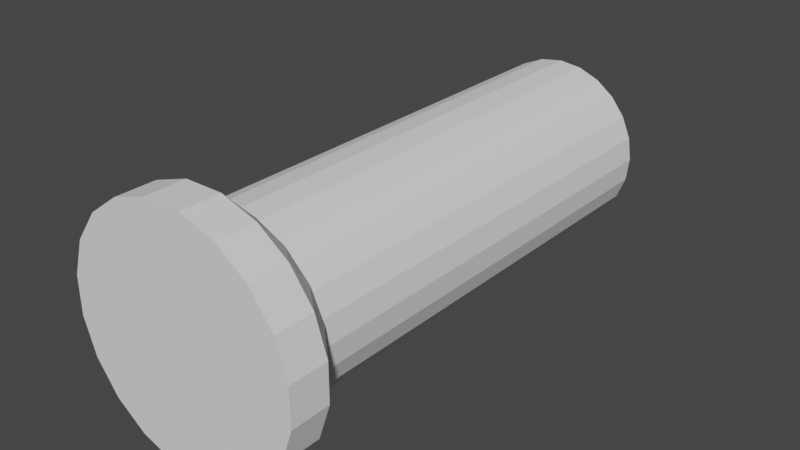 # Source: BoomSegment_3.blend  (saved by Blender 3.4.6; exported with 4.5.12 LTS)
import bpy
from mathutils import Matrix  # noqa: F401  (used for matrix-valued properties, if any)

bpy.ops.wm.read_factory_settings(use_empty=True)
scene = bpy.context.scene
scene.name = 'Scene'

# ---- materials (node trees are filled in below, after node groups)
mat_reco_30bb82aa = bpy.data.materials.new('___reco_30bb82aa')
mat_reco_30bb82aa.use_transparent_shadow = False
mat_reco_30bb82aa.roughness = 1.0
mat_reco_7666a75d = bpy.data.materials.new('___reco_7666a75d')
mat_reco_7666a75d.use_transparent_shadow = False
mat_reco_7666a75d.roughness = 1.0
mat_reco_8594f38d = bpy.data.materials.new('___reco_8594f38d')
mat_reco_8594f38d.use_transparent_shadow = False
mat_reco_8594f38d.roughness = 1.0
mat_reco_48f367cc = bpy.data.materials.new('___reco_48f367cc')
mat_reco_48f367cc.use_transparent_shadow = False
mat_reco_48f367cc.roughness = 1.0
mat_material_not_defined = bpy.data.materials.new('MATERIAL_NOT_DEFINED')
mat_material_not_defined.use_transparent_shadow = False
mat_material_not_defined.roughness = 1.0

# ---- material node trees
mat_reco_30bb82aa.use_nodes = True; mat_reco_30bb82aa.node_tree.nodes.clear()
_N = mat_reco_30bb82aa.node_tree.nodes; _L = mat_reco_30bb82aa.node_tree.links
n0 = _N.new('ShaderNodeBsdfPrincipled'); n0.name = 'Principled BSDF'; n0.location = (0, 300)
n0.distribution = 'GGX'
n0.subsurface_method = 'RANDOM_WALK_SKIN'
n0.inputs[2].default_value = 1.0
n0.inputs[3].default_value = 1.45
n0.inputs[13].default_value = 0.0
n0.inputs[27].default_value = (0.0, 0.0, 0.0, 1.0)
n0.inputs[28].default_value = 1.0
n1 = _N.new('ShaderNodeOutputMaterial'); n1.name = 'Material Output'; n1.location = (280, 300)
_L.new(n0.outputs[0], n1.inputs[0])
n1.is_active_output = True
mat_reco_7666a75d.use_nodes = True; mat_reco_7666a75d.node_tree.nodes.clear()
_N = mat_reco_7666a75d.node_tree.nodes; _L = mat_reco_7666a75d.node_tree.links
n0 = _N.new('ShaderNodeBsdfPrincipled'); n0.name = 'Principled BSDF'; n0.location = (0, 300)
n0.distribution = 'GGX'
n0.subsurface_method = 'RANDOM_WALK_SKIN'
n0.inputs[2].default_value = 1.0
n0.inputs[3].default_value = 1.45
n0.inputs[13].default_value = 0.0
n0.inputs[27].default_value = (0.0, 0.0, 0.0, 1.0)
n0.inputs[28].default_value = 1.0
n1 = _N.new('ShaderNodeOutputMaterial'); n1.name = 'Material Output'; n1.location = (280, 300)
_L.new(n0.outputs[0], n1.inputs[0])
n1.is_active_output = True
mat_reco_8594f38d.use_nodes = True; mat_reco_8594f38d.node_tree.nodes.clear()
_N = mat_reco_8594f38d.node_tree.nodes; _L = mat_reco_8594f38d.node_tree.links
n0 = _N.new('ShaderNodeBsdfPrincipled'); n0.name = 'Principled BSDF'; n0.location = (0, 300)
n0.distribution = 'GGX'
n0.subsurface_method = 'RANDOM_WALK_SKIN'
n0.inputs[2].default_value = 1.0
n0.inputs[3].default_value = 1.45
n0.inputs[13].default_value = 0.0
n0.inputs[27].default_value = (0.0, 0.0, 0.0, 1.0)
n0.inputs[28].default_value = 1.0
n1 = _N.new('ShaderNodeOutputMaterial'); n1.name = 'Material Output'; n1.location = (280, 300)
_L.new(n0.outputs[0], n1.inputs[0])
n1.is_active_output = True
mat_reco_48f367cc.use_nodes = True; mat_reco_48f367cc.node_tree.nodes.clear()
_N = mat_reco_48f367cc.node_tree.nodes; _L = mat_reco_48f367cc.node_tree.links
n0 = _N.new('ShaderNodeBsdfPrincipled'); n0.name = 'Principled BSDF'; n0.location = (0, 300)
n0.distribution = 'GGX'
n0.subsurface_method = 'RANDOM_WALK_SKIN'
n0.inputs[2].default_value = 1.0
n0.inputs[3].default_value = 1.45
n0.inputs[13].default_value = 0.0
n0.inputs[27].default_value = (0.0, 0.0, 0.0, 1.0)
n0.inputs[28].default_value = 1.0
n1 = _N.new('ShaderNodeOutputMaterial'); n1.name = 'Material Output'; n1.location = (280, 300)
_L.new(n0.outputs[0], n1.inputs[0])
n1.is_active_output = True
mat_material_not_defined.use_nodes = True; mat_material_not_defined.node_tree.nodes.clear()
_N = mat_material_not_defined.node_tree.nodes; _L = mat_material_not_defined.node_tree.links
n0 = _N.new('ShaderNodeBsdfPrincipled'); n0.name = 'Principled BSDF'; n0.location = (0, 300)
n0.distribution = 'GGX'
n0.subsurface_method = 'RANDOM_WALK_SKIN'
n0.inputs[2].default_value = 1.0
n0.inputs[3].default_value = 1.45
n0.inputs[13].default_value = 0.0
n0.inputs[27].default_value = (0.0, 0.0, 0.0, 1.0)
n0.inputs[28].default_value = 1.0
n1 = _N.new('ShaderNodeOutputMaterial'); n1.name = 'Material Output'; n1.location = (280, 300)
_L.new(n0.outputs[0], n1.inputs[0])
n1.is_active_output = True

# ---- world
world_world = bpy.data.worlds.new('World'); scene.world = world_world
world_world.use_nodes = True; world_world.node_tree.nodes.clear()
_N = world_world.node_tree.nodes; _L = world_world.node_tree.links
n0 = _N.new('ShaderNodeOutputWorld'); n0.name = 'World Output'; n0.location = (300, 300)
n1 = _N.new('ShaderNodeBackground'); n1.name = 'Background'; n1.location = (10, 300)
n1.inputs[0].default_value = (0.05088, 0.05088, 0.05088, 1.0)
_L.new(n1.outputs[0], n0.inputs[0])
n0.is_active_output = True
world_world.color = (0.05088, 0.05088, 0.05088)
world_world.use_sun_shadow = False
world_world.sun_shadow_jitter_overblur = 0.0

# ---- meshes
me_boomsegement_3 = bpy.data.meshes.new('BoomSegement_3')
me_boomsegement_3.from_pydata([(-0.01654, -0.09136, 5.334e-05), (0.0124, -0.09136, 5.335e-05), (0.08929, 0.01447, 5.332e-05), (0.06334, 0.06541, 5.33e-05), (-0.06747, -0.0654, 5.333e-05), (-0.01654, 0.09136, 5.328e-05), (-0.04406, 0.08242, 5.328e-05), (-0.08449, 0.042, 5.329e-05), (0.03993, -0.08241, 0.03005), (0.03993, -0.08241, 5.335e-05), (0.08035, -0.04199, 5.334e-05), (0.08035, -0.04199, 0.03005), (0.06334, 0.06541, 0.03005), (0.03993, 0.08242, 0.03005), (0.0124, 0.09136, 5.329e-05), (0.03993, 0.08242, 5.329e-05), (0.0124, 0.09136, 0.03005), (-0.09343, -0.01447, 0.03005), (-0.08449, -0.04199, 0.03005), (-0.06747, -0.0654, 0.03005), (-0.08449, -0.04199, 5.332e-05), (-0.09343, -0.01447, 5.331e-05), (-0.09343, 0.01447, 5.33e-05), (-0.09343, 0.01447, 0.03005), (-0.06748, 0.06541, 5.328e-05), (0.08035, 0.042, 5.331e-05), (0.08929, -0.01447, 0.03005), (0.08929, -0.01447, 5.333e-05), (0.06334, -0.0654, 5.335e-05), (0.0124, -0.09136, 0.03005), (-0.04406, -0.08242, 5.334e-05), (-0.07429, -0.006315, 0.05005), (0.00425, 0.07223, 0.05005), (-0.04365, 0.05939, 0.05005), (-0.0721, 0.01877, 0.05005), (0.0492, 0.05127, 0.05005), (0.06796, -0.01876, 0.05005), (0.0167, -0.07003, 0.05005), (-0.008387, -0.07222, 0.05005), (0.06364, 0.03064, 0.05005), (-0.05333, -0.05126, 0.05005), (-0.04406, -0.08242, 0.03005), (-0.03271, -0.0657, 0.05005), (0.06334, -0.0654, 0.03005), (0.03952, -0.05939, 0.05005), (0.08929, 0.01447, 0.03005), (0.08035, 0.042, 0.03005), (0.02857, 0.06571, 0.05005), (-0.04406, 0.08242, 0.03005), (-0.08449, 0.042, 0.03005), (-0.06146, 0.04159, 0.05005), (-0.06748, 0.06541, 0.03005), (-0.01654, 0.09136, 0.03005), (-0.02083, 0.07003, 0.05005), (0.07016, 0.006323, 0.05005), (0.05732, -0.04158, 0.05005), (-0.01654, -0.09136, 0.03005), (-0.06777, -0.03064, 0.05005)], [], [(30, 4, 2), (0, 30, 2), (1, 0, 2), (9, 1, 2), (10, 28, 9), (27, 10, 9), (27, 9, 2), (25, 2, 4), (3, 25, 4), (15, 3, 4), (14, 15, 4), (5, 14, 4), (6, 5, 7), (24, 6, 7), (22, 7, 5), (21, 22, 5), (20, 21, 5), (20, 5, 4), (4, 19, 20), (41, 19, 4), (0, 56, 30), (29, 56, 0), (9, 8, 1), (43, 8, 9), (10, 11, 28), (26, 11, 10), (2, 45, 27), (46, 45, 2), (3, 12, 25), (13, 12, 3), (14, 16, 15), (52, 16, 14), (6, 48, 5), (51, 48, 6), (7, 49, 24), (23, 49, 7), (21, 17, 22), (18, 17, 21), (18, 20, 19), (20, 18, 21), (23, 22, 17), (22, 23, 7), (51, 24, 49), (24, 51, 6), (52, 5, 48), (5, 52, 14), (13, 15, 16), (15, 13, 3), (46, 25, 12), (25, 46, 2), (26, 27, 45), (27, 26, 10), (43, 28, 11), (28, 43, 9), (29, 1, 8), (1, 29, 0), (41, 30, 56), (30, 41, 4), (32, 57, 47), (31, 57, 32), (34, 31, 32), (33, 50, 34), (53, 33, 34), (53, 34, 32), (40, 47, 57), (35, 47, 40), (39, 35, 40), (37, 54, 38), (36, 54, 37), (44, 55, 36), (44, 36, 37), (39, 38, 54), (42, 38, 39), (42, 39, 40), (40, 19, 41), (42, 40, 41), (29, 38, 56), (37, 38, 29), (43, 44, 8), (55, 44, 43), (26, 36, 11), (54, 36, 26), (46, 39, 45), (35, 39, 46), (16, 47, 13), (32, 47, 16), (48, 53, 52), (33, 53, 48), (49, 50, 51), (34, 50, 49), (17, 31, 23), (57, 31, 17), (34, 23, 31), (23, 34, 49), (33, 51, 50), (51, 33, 48), (32, 52, 53), (52, 32, 16), (35, 13, 47), (12, 13, 35), (12, 35, 46), (54, 45, 39), (45, 54, 26), (55, 11, 36), (11, 55, 43), (37, 8, 44), (8, 37, 29), (42, 56, 38), (56, 42, 41), (18, 57, 17), (18, 40, 57), (18, 19, 40)])
me_boomsegement_3.polygons.foreach_set('material_index', [4, 4, 4, 4, 4, 4, 4, 4, 4, 4, 4, 4, 4, 4, 4, 4, 4, 4, 4, 4, 4, 4, 4, 4, 4, 4, 4, 4, 4, 4, 4, 4, 4, 4, 4, 4, 4, 4, 4, 4, 4, 4, 4, 4, 4, 4, 4, 4, 4, 4, 4, 4, 4, 4, 4, 4, 4, 4, 4, 4, 4, 4, 4, 4, 4, 4, 4, 4, 4, 4, 4, 4, 4, 4, 4, 4, 4, 4, 4, 4, 4, 4, 4, 4, 4, 4, 4, 4, 4, 4, 4, 4, 4, 4, 4, 4, 4, 4, 4, 4, 4, 4, 4, 4, 4, 4, 4, 4, 4, 4, 4, 4])
me_boomsegement_3.materials.append(mat_reco_30bb82aa)
me_boomsegement_3.materials.append(mat_reco_7666a75d)
me_boomsegement_3.materials.append(mat_reco_8594f38d)
me_boomsegement_3.materials.append(mat_reco_48f367cc)
me_boomsegement_3.materials.append(mat_material_not_defined)
me_boomsegement_3.update()
me_boomsegement_3.normals_split_custom_set([tuple(v) for v in zip(*[iter([1.512e-07, -3.259e-07, -1.0, 1.512e-07, -3.259e-07, -1.0, 1.512e-07, -3.259e-07, -1.0, 1.511e-07, -3.258e-07, -1.0, 1.511e-07, -3.258e-07, -1.0, 1.511e-07, -3.258e-07, -1.0, 1.509e-07, -3.258e-07, -1.0, 1.509e-07, -3.258e-07, -1.0, 1.509e-07, -3.258e-07, -1.0, 1.512e-07, -3.259e-07, -1.0, 1.512e-07, -3.259e-07, -1.0, 1.512e-07, -3.259e-07, -1.0, 1.511e-07, -3.257e-07, -1.0, 1.511e-07, -3.257e-07, -1.0, 1.511e-07, -3.257e-07, -1.0, 1.502e-07, -3.258e-07, -1.0, 1.502e-07, -3.258e-07, -1.0, 1.502e-07, -3.258e-07, -1.0, 1.515e-07, -3.259e-07, -1.0, 1.515e-07, -3.259e-07, -1.0, 1.515e-07, -3.259e-07, -1.0, 1.51e-07, -3.258e-07, -1.0, 1.51e-07, -3.258e-07, -1.0, 1.51e-07, -3.258e-07, -1.0, 1.508e-07, -3.259e-07, -1.0, 1.508e-07, -3.259e-07, -1.0, 1.508e-07, -3.259e-07, -1.0, 1.51e-07, -3.258e-07, -1.0, 1.51e-07, -3.258e-07, -1.0, 1.51e-07, -3.258e-07, -1.0, 1.508e-07, -3.258e-07, -1.0, 1.508e-07, -3.258e-07, -1.0, 1.508e-07, -3.258e-07, -1.0, 1.512e-07, -3.258e-07, -1.0, 1.512e-07, -3.258e-07, -1.0, 1.512e-07, -3.258e-07, -1.0, 1.501e-07, -3.259e-07, -1.0, 1.501e-07, -3.259e-07, -1.0, 1.501e-07, -3.259e-07, -1.0, 1.511e-07, -3.257e-07, -1.0, 1.511e-07, -3.257e-07, -1.0, 1.511e-07, -3.257e-07, -1.0, 1.518e-07, -3.258e-07, -1.0, 1.518e-07, -3.258e-07, -1.0, 1.518e-07, -3.258e-07, -1.0, 1.508e-07, -3.259e-07, -1.0, 1.508e-07, -3.259e-07, -1.0, 1.508e-07, -3.259e-07, -1.0, 1.511e-07, -3.259e-07, -1.0, 1.511e-07, -3.259e-07, -1.0, 1.511e-07, -3.259e-07, -1.0, 1.508e-07, -3.258e-07, -1.0, 1.508e-07, -3.258e-07, -1.0, 1.508e-07, -3.258e-07, -1.0, -0.809, -0.5879, 0.0, -0.809, -0.5879, 0.0, -0.809, -0.5879, 0.0, -0.5879, -0.809, 4.984e-08, -0.5879, -0.809, 4.984e-08, -0.5879, -0.809, 4.984e-08, -0.309, -0.9511, 0.0, -0.309, -0.9511, 0.0, -0.309, -0.9511, 0.0, -3.197e-14, -1.0, 2.477e-07, -3.197e-14, -1.0, 2.477e-07, -3.197e-14, -1.0, 2.477e-07, 0.3091, -0.951, 5.363e-07, 0.3091, -0.951, 5.363e-07, 0.3091, -0.951, 5.363e-07, 0.5878, -0.809, 1.709e-07, 0.5878, -0.809, 1.709e-07, 0.5878, -0.809, 1.709e-07, 0.809, -0.5878, 5.364e-07, 0.809, -0.5878, 5.364e-07, 0.809, -0.5878, 5.364e-07, 0.951, -0.3091, 3.184e-07, 0.951, -0.3091, 3.184e-07, 0.951, -0.3091, 3.184e-07, 1.0, 5.364e-07, 2.484e-07, 1.0, 5.364e-07, 2.484e-07, 1.0, 5.364e-07, 2.484e-07, 0.951, 0.3091, 1.539e-07, 0.951, 0.3091, 1.539e-07, 0.951, 0.3091, 1.539e-07, 0.809, 0.5878, 1.341e-07, 0.809, 0.5878, 1.341e-07, 0.809, 0.5878, 1.341e-07, 0.5878, 0.809, -3.181e-07, 0.5878, 0.809, -3.181e-07, 0.5878, 0.809, -3.181e-07, 0.3091, 0.951, 0.0, 0.3091, 0.951, 0.0, 0.3091, 0.951, 0.0, 3.197e-14, 1.0, 9.265e-08, 3.197e-14, 1.0, 9.265e-08, 3.197e-14, 1.0, 9.265e-08, -0.309, 0.9511, -5.363e-07, -0.309, 0.9511, -5.363e-07, -0.309, 0.9511, -5.363e-07, -0.5878, 0.809, -1.71e-07, -0.5878, 0.809, -1.71e-07, -0.5878, 0.809, -1.71e-07, -0.809, 0.5878, -4.023e-07, -0.809, 0.5878, -4.023e-07, -0.809, 0.5878, -4.023e-07, -0.9511, 0.3089, -3.856e-07, -0.9511, 0.3089, -3.856e-07, -0.9511, 0.3089, -3.856e-07, -1.0, 5.364e-07, -2.484e-07, -1.0, 5.364e-07, -2.484e-07, -1.0, 5.364e-07, -2.484e-07, -0.9511, -0.309, -8.692e-08, -0.9511, -0.309, -8.692e-08, -0.9511, -0.309, -8.692e-08, -0.809, -0.5879, -1.341e-07, -0.809, -0.5879, -1.341e-07, -0.809, -0.5879, -1.341e-07, -0.9511, -0.309, -2.011e-07, -0.9511, -0.309, -2.011e-07, -0.9511, -0.309, -2.011e-07, -1.0, -5.364e-07, -2.484e-07, -1.0, -5.364e-07, -2.484e-07, -1.0, -5.364e-07, -2.484e-07, -0.9511, 0.3089, -3.352e-07, -0.9511, 0.3089, -3.352e-07, -0.9511, 0.3089, -3.352e-07, -0.809, 0.5878, -5.364e-07, -0.809, 0.5878, -5.364e-07, -0.809, 0.5878, -5.364e-07, -0.5878, 0.809, -5.364e-07, -0.5878, 0.809, -5.364e-07, -0.5878, 0.809, -5.364e-07, -0.309, 0.9511, 0.0, -0.309, 0.9511, 0.0, -0.309, 0.9511, 0.0, 4.796e-14, 1.0, -1.073e-06, 4.796e-14, 1.0, -1.073e-06, 4.796e-14, 1.0, -1.073e-06, 0.3091, 0.951, -5.363e-07, 0.3091, 0.951, -5.363e-07, 0.3091, 0.951, -5.363e-07, 0.5878, 0.809, 2.682e-07, 0.5878, 0.809, 2.682e-07, 0.5878, 0.809, 2.682e-07, 0.809, 0.5878, 0.0, 0.809, 0.5878, 0.0, 0.809, 0.5878, 0.0, 0.951, 0.3091, 1.341e-07, 0.951, 0.3091, 1.341e-07, 0.951, 0.3091, 1.341e-07, 1.0, -5.364e-07, 2.484e-07, 1.0, -5.364e-07, 2.484e-07, 1.0, -5.364e-07, 2.484e-07, 0.951, -0.3091, 3.352e-07, 0.951, -0.3091, 3.352e-07, 0.951, -0.3091, 3.352e-07, 0.809, -0.5878, 2.682e-07, 0.809, -0.5878, 2.682e-07, 0.809, -0.5878, 2.682e-07, 0.5878, -0.809, 5.364e-07, 0.5878, -0.809, 5.364e-07, 0.5878, -0.809, 5.364e-07, 0.3091, -0.951, 5.363e-07, 0.3091, -0.951, 5.363e-07, 0.3091, -0.951, 5.363e-07, -3.197e-14, -1.0, 0.0, -3.197e-14, -1.0, 0.0, -3.197e-14, -1.0, 0.0, -0.309, -0.9511, 0.0, -0.309, -0.9511, 0.0, -0.309, -0.9511, 0.0, -0.5879, -0.809, 2.682e-07, -0.5879, -0.809, 2.682e-07, -0.5879, -0.809, 2.682e-07, -3.134e-07, 2.732e-07, 1.0, -3.134e-07, 2.732e-07, 1.0, -3.134e-07, 2.732e-07, 1.0, -3.845e-07, 2.817e-07, 1.0, -3.845e-07, 2.817e-07, 1.0, -3.845e-07, 2.817e-07, 1.0, 0.0, 4.702e-07, 1.0, 0.0, 4.702e-07, 1.0, 0.0, 4.702e-07, 1.0, -1.074e-06, 1.23e-07, 1.0, -1.074e-06, 1.23e-07, 1.0, -1.074e-06, 1.23e-07, 1.0, -7.456e-07, 2.723e-07, 1.0, -7.456e-07, 2.723e-07, 1.0, -7.456e-07, 2.723e-07, 1.0, 0.0, 3.221e-07, 1.0, 0.0, 3.221e-07, 1.0, 0.0, 3.221e-07, 1.0, 0.0, 2.921e-07, 1.0, 0.0, 2.921e-07, 1.0, 0.0, 2.921e-07, 1.0, -2.59e-07, 4.042e-07, 1.0, -2.59e-07, 4.042e-07, 1.0, -2.59e-07, 4.042e-07, 1.0, 2.59e-07, 2.723e-07, 1.0, 2.59e-07, 2.723e-07, 1.0, 2.59e-07, 2.723e-07, 1.0, 0.0, 3.706e-07, 1.0, 0.0, 3.706e-07, 1.0, 0.0, 3.706e-07, 1.0, -3.968e-07, 3.046e-07, 1.0, -3.968e-07, 3.046e-07, 1.0, -3.968e-07, 3.046e-07, 1.0, 1.074e-06, 4.288e-07, 1.0, 1.074e-06, 4.288e-07, 1.0, 1.074e-06, 4.288e-07, 1.0, -7.456e-07, 4.084e-07, 1.0, -7.456e-07, 4.084e-07, 1.0, -7.456e-07, 4.084e-07, 1.0, 0.0, 2.817e-07, 1.0, 0.0, 2.817e-07, 1.0, 0.0, 2.817e-07, 1.0, 0.0, 3.636e-07, 1.0, 0.0, 3.636e-07, 1.0, 0.0, 3.636e-07, 1.0, -5.513e-07, 3.035e-07, 1.0, -5.513e-07, 3.035e-07, 1.0, -5.513e-07, 3.035e-07, 1.0, -0.4183, -0.5756, 0.7027, -0.4183, -0.5756, 0.7027, -0.4183, -0.5756, 0.7027, -0.4034, -0.5763, 0.7107, -0.4034, -0.5763, 0.7107, -0.4034, -0.5763, 0.7107, 0.0, -0.7225, 0.6914, 0.0, -0.7225, 0.6914, 0.0, -0.7225, 0.6914, 0.06025, -0.6892, 0.7221, 0.06025, -0.6892, 0.7221, 0.06025, -0.6892, 0.7221, 0.4278, -0.5887, 0.6858, 0.4278, -0.5887, 0.6859, 0.4278, -0.5887, 0.6858, 0.4865, -0.4865, 0.7258, 0.4865, -0.4865, 0.7258, 0.4865, -0.4865, 0.7258, 0.6902, -0.2243, 0.688, 0.6902, -0.2243, 0.688, 0.6902, -0.2243, 0.688, 0.6892, -0.06025, 0.7221, 0.6892, -0.06025, 0.7221, 0.6892, -0.06025, 0.7221, 0.6826, 0.2218, 0.6963, 0.6826, 0.2218, 0.6963, 0.6826, 0.2218, 0.6963, 0.5763, 0.4036, 0.7106, 0.5763, 0.4036, 0.7106, 0.5763, 0.4036, 0.7106, 0.2218, 0.6826, 0.6963, 0.2218, 0.6826, 0.6963, 0.2218, 0.6826, 0.6963, 0.1804, 0.6729, 0.7174, 0.1804, 0.6729, 0.7174, 0.1804, 0.6729, 0.7174, -0.2242, 0.6902, 0.688, -0.2245, 0.6901, 0.688, -0.2242, 0.6902, 0.688, -0.2911, 0.6243, 0.7249, -0.2911, 0.6243, 0.7249, -0.2911, 0.6243, 0.7249, -0.5884, 0.4275, 0.6863, -0.5884, 0.4275, 0.6863, -0.5884, 0.4275, 0.6863, -0.6243, 0.2911, 0.7249, -0.6243, 0.2911, 0.7249, -0.6243, 0.2911, 0.7249, -0.7226, 0.0, 0.6913, -0.7226, 0.0, 0.6913, -0.7226, 0.0, 0.6913, -0.6729, -0.1804, 0.7174, -0.6729, -0.1804, 0.7174, -0.6729, -0.1804, 0.7174, -0.6892, 0.06034, 0.7221, -0.6892, 0.06034, 0.7221, -0.6892, 0.06034, 0.7221, -0.6902, 0.2242, 0.688, -0.6901, 0.2245, 0.688, -0.6902, 0.2242, 0.688, -0.4864, 0.4864, 0.7258, -0.4864, 0.4864, 0.7258, -0.4864, 0.4864, 0.7258, -0.4275, 0.5884, 0.6863, -0.4275, 0.5884, 0.6863, -0.4275, 0.5884, 0.6863, -0.06034, 0.6892, 0.7221, -0.06034, 0.6892, 0.7221, -0.06034, 0.6892, 0.7221, 0.0, 0.7226, 0.6913, 0.0, 0.7226, 0.6913, 0.0, 0.7226, 0.6913, 0.4036, 0.5763, 0.7106, 0.4036, 0.5763, 0.7106, 0.4036, 0.5763, 0.7106, 0.4182, 0.5756, 0.7027, 0.4182, 0.5756, 0.7027, 0.4182, 0.5756, 0.7027, 0.5756, 0.4182, 0.7027, 0.5756, 0.4182, 0.7027, 0.5756, 0.4182, 0.7027, 0.6729, 0.1803, 0.7174, 0.6729, 0.1803, 0.7174, 0.6729, 0.1803, 0.7174, 0.7225, 0.0, 0.6914, 0.7225, 0.0, 0.6914, 0.7225, 0.0, 0.6914, 0.6244, -0.2911, 0.7248, 0.6244, -0.2911, 0.7248, 0.6244, -0.2911, 0.7248, 0.5888, -0.4279, 0.6858, 0.5887, -0.4278, 0.6858, 0.5887, -0.4278, 0.6858, 0.2911, -0.6244, 0.7248, 0.291, -0.6246, 0.7247, 0.2911, -0.6244, 0.7248, 0.2243, -0.6902, 0.688, 0.2243, -0.6902, 0.688, 0.2243, -0.6902, 0.688, -0.1803, -0.6729, 0.7174, -0.1803, -0.6729, 0.7174, -0.1803, -0.6729, 0.7174, -0.2211, -0.6827, 0.6964, -0.2212, -0.6827, 0.6964, -0.2213, -0.6827, 0.6964, -0.6827, -0.2213, 0.6964, -0.6827, -0.2213, 0.6964, -0.6827, -0.2213, 0.6964, -0.5763, -0.4034, 0.7107, -0.5763, -0.4034, 0.7107, -0.5763, -0.4034, 0.7107, -0.5756, -0.4183, 0.7027, -0.5756, -0.4183, 0.7027, -0.5756, -0.4183, 0.7027])] * 3)])
me_boomsegement_3_001 = bpy.data.meshes.new('BoomSegement_3.001')
me_boomsegement_3_001.from_pydata([(0.06549, 0.01637, 0.0), (0.06749, -0.001133, 7.451e-09), (0.0649, -0.01856, 1.118e-08), (0.05788, -0.03473, 1.49e-08), (0.01637, -0.06549, 1.863e-08), (-0.001133, -0.06749, 1.863e-08), (-0.01856, -0.0649, 1.49e-08), (-0.03473, -0.05788, 1.118e-08), (-0.06749, 0.001133, -1.49e-08), (-0.0649, 0.01856, -1.863e-08), (-0.05788, 0.03473, -2.235e-08), (-0.03277, 0.05902, -2.98e-08), (-0.01637, 0.06549, -2.608e-08), (0.001133, 0.06749, -2.608e-08), (0.01856, 0.0649, -2.235e-08), (0.03473, 0.05788, -1.863e-08), (0.04853, 0.04692, -1.118e-08), (0.05902, 0.03277, -7.451e-09), (-0.04692, 0.04853, -2.608e-08), (0.04692, -0.04853, 1.863e-08), (-0.04853, -0.04692, 3.725e-09), (-0.05902, -0.03277, -3.725e-09), (-0.06549, -0.01637, -7.451e-09), (0.03277, -0.05902, 1.863e-08), (0.04853, 0.04692, 0.35), (0.05902, 0.03277, 0.35), (0.06549, 0.01637, 0.35), (0.06549, 0.01637, 0.0), (0.06749, -0.001133, 7.451e-09), (0.06749, -0.001133, 0.35), (0.0649, -0.01856, 1.118e-08), (0.05788, -0.03473, 0.35), (0.0649, -0.01856, 0.35), (0.05788, -0.03473, 1.49e-08), (0.04692, -0.04853, 0.35), (0.01637, -0.06549, 1.863e-08), (-0.001133, -0.06749, 0.35), (0.01637, -0.06549, 0.35), (-0.001133, -0.06749, 1.863e-08), (-0.01856, -0.0649, 0.35), (-0.01856, -0.0649, 1.49e-08), (-0.03473, -0.05788, 1.118e-08), (-0.03473, -0.05788, 0.35), (-0.05902, -0.03277, 0.35), (-0.04853, -0.04692, 0.35), (-0.06549, -0.01637, 0.35), (-0.06749, 0.001133, -1.49e-08), (-0.06749, 0.001133, 0.35), (-0.0649, 0.01856, -1.863e-08), (-0.0649, 0.01856, 0.35), (-0.05788, 0.03473, 0.35), (-0.05788, 0.03473, -2.235e-08), (-0.03277, 0.05902, -2.98e-08), (-0.04692, 0.04853, 0.35), (0.001133, 0.06749, 0.35), (-0.01637, 0.06549, -2.608e-08), (-0.01637, 0.06549, 0.35), (0.001133, 0.06749, -2.608e-08), (0.01856, 0.0649, -2.235e-08), (0.01856, 0.0649, 0.35), (0.03473, 0.05788, -1.863e-08), (0.03473, 0.05788, 0.35), (-0.03277, 0.05902, 0.35), (0.03277, -0.05902, 0.35), (0.04853, 0.04692, -1.118e-08), (0.05902, 0.03277, -7.451e-09), (-0.04692, 0.04853, -2.608e-08), (0.04692, -0.04853, 1.863e-08), (-0.04853, -0.04692, 3.725e-09), (-0.05902, -0.03277, -3.725e-09), (-0.06549, -0.01637, -7.451e-09), (0.03277, -0.05902, 1.863e-08)], [], [(15, 16, 17, 0, 1, 2, 3, 19, 23, 4, 5, 6, 7, 20, 21, 22, 8, 9, 10, 18, 11, 12, 13, 14), (24, 64, 61), (24, 25, 64), (64, 25, 65), (65, 25, 26), (27, 26, 28), (27, 65, 26), (26, 29, 28), (28, 29, 30), (30, 29, 32), (31, 30, 32), (31, 33, 30), (31, 34, 33), (33, 34, 67), (67, 34, 71), (71, 34, 63), (35, 63, 37), (36, 35, 37), (36, 38, 35), (36, 39, 38), (38, 39, 40), (40, 39, 41), (41, 39, 42), (68, 42, 44), (43, 68, 44), (43, 69, 68), (43, 45, 69), (69, 45, 70), (70, 45, 46), (46, 45, 47), (48, 47, 49), (50, 48, 49), (50, 51, 48), (50, 53, 51), (51, 53, 66), (66, 53, 52), (52, 53, 62), (55, 62, 56), (54, 55, 56), (54, 57, 55), (54, 59, 57), (57, 59, 58), (58, 59, 60), (60, 59, 61), (64, 60, 61), (55, 52, 62), (48, 46, 47), (68, 41, 42), (35, 71, 63), (31, 32, 29, 26, 25, 24, 61, 59, 54, 56, 62, 53, 50, 49, 47, 45, 43, 44, 42, 39, 36, 37, 63, 34)])
me_boomsegement_3_001.polygons.foreach_set('material_index', [4, 4, 4, 4, 4, 4, 4, 4, 4, 4, 4, 4, 4, 4, 4, 4, 4, 4, 4, 4, 4, 4, 4, 4, 4, 4, 4, 4, 4, 4, 4, 4, 4, 4, 4, 4, 4, 4, 4, 4, 4, 4, 4, 4, 4, 4, 4, 4, 4, 4])
me_boomsegement_3_001.materials.append(mat_reco_30bb82aa)
me_boomsegement_3_001.materials.append(mat_reco_7666a75d)
me_boomsegement_3_001.materials.append(mat_reco_8594f38d)
me_boomsegement_3_001.materials.append(mat_reco_48f367cc)
me_boomsegement_3_001.materials.append(mat_material_not_defined)
me_boomsegement_3_001.update()
me_boomsegement_3_001.normals_split_custom_set([tuple(v) for v in zip(*[iter([1.423e-07, -3.235e-07, -1.0, 1.423e-07, -3.235e-07, -1.0, 1.423e-07, -3.235e-07, -1.0, 1.423e-07, -3.235e-07, -1.0, 1.423e-07, -3.235e-07, -1.0, 1.423e-07, -3.235e-07, -1.0, 1.423e-07, -3.235e-07, -1.0, 1.423e-07, -3.235e-07, -1.0, 1.423e-07, -3.235e-07, -1.0, 1.423e-07, -3.235e-07, -1.0, 1.423e-07, -3.235e-07, -1.0, 1.423e-07, -3.235e-07, -1.0, 1.423e-07, -3.235e-07, -1.0, 1.423e-07, -3.235e-07, -1.0, 1.423e-07, -3.235e-07, -1.0, 1.423e-07, -3.235e-07, -1.0, 1.423e-07, -3.235e-07, -1.0, 1.423e-07, -3.235e-07, -1.0, 1.423e-07, -3.235e-07, -1.0, 1.423e-07, -3.235e-07, -1.0, 1.423e-07, -3.235e-07, -1.0, 1.423e-07, -3.235e-07, -1.0, 1.423e-07, -3.235e-07, -1.0, 1.423e-07, -3.235e-07, -1.0, 0.622, 0.783, -1.699e-07, 0.622, 0.783, -1.699e-07, 0.622, 0.783, -1.699e-07, 0.8035, 0.5954, -8.494e-08, 0.8035, 0.5954, -8.494e-08, 0.8035, 0.5954, -8.494e-08, 0.8035, 0.5954, -6.338e-08, 0.8035, 0.5954, -6.338e-08, 0.8035, 0.5954, -6.338e-08, 0.9302, 0.3671, 2.359e-08, 0.9302, 0.3671, 2.359e-08, 0.9302, 0.3671, 2.359e-08, 0.9935, 0.1139, 1.109e-07, 0.9935, 0.1139, 1.109e-07, 0.9935, 0.1139, 1.109e-07, 0.9302, 0.3671, 1.416e-08, 0.9302, 0.3671, 1.416e-08, 0.9302, 0.3671, 1.416e-08, 0.9935, 0.1139, 1.112e-07, 0.9935, 0.1139, 1.112e-07, 0.9935, 0.1139, 1.112e-07, 0.9891, -0.1472, 1.958e-07, 0.9891, -0.1472, 1.958e-07, 0.9891, -0.1472, 1.958e-07, 0.9891, -0.1472, 1.947e-07, 0.9891, -0.1472, 1.947e-07, 0.9891, -0.1472, 1.947e-07, 0.9175, -0.3978, 2.799e-07, 0.9173, -0.3981, 2.665e-07, 0.9173, -0.3981, 2.665e-07, 0.9173, -0.3981, 1.071e-06, 0.9173, -0.3981, 1.071e-06, 0.9173, -0.3981, 1.071e-06, 0.783, -0.622, 1e-06, 0.783, -0.622, 1e-06, 0.783, -0.622, 1e-06, 0.783, -0.622, 3.299e-07, 0.783, -0.622, 3.299e-07, 0.783, -0.622, 3.299e-07, 0.5954, -0.8035, 3.398e-07, 0.5954, -0.8035, 3.398e-07, 0.5954, -0.8035, 3.398e-07, 0.5954, -0.8035, 3.586e-07, 0.5954, -0.8035, 3.586e-07, 0.5954, -0.8035, 3.586e-07, 0.3671, -0.9302, 3.398e-07, 0.3671, -0.9302, 3.398e-07, 0.3671, -0.9302, 3.398e-07, 0.1139, -0.9935, 3.629e-07, 0.1139, -0.9935, 3.629e-07, 0.1139, -0.9935, 3.629e-07, 0.1139, -0.9935, 3.397e-07, 0.1139, -0.9935, 3.397e-07, 0.1139, -0.9935, 3.397e-07, -0.1472, -0.9891, 3.398e-07, -0.1472, -0.9891, 3.398e-07, -0.1472, -0.9891, 3.398e-07, -0.1472, -0.9891, 2.671e-07, -0.1472, -0.9891, 2.671e-07, -0.1472, -0.9891, 2.671e-07, -0.3981, -0.9173, 2.643e-07, -0.3981, -0.9173, 2.643e-07, -0.3981, -0.9173, 2.643e-07, -0.3981, -0.9173, -1.133e-07, -0.3981, -0.9173, -1.133e-07, -0.3981, -0.9173, -1.133e-07, -0.622, -0.783, 1.51e-07, -0.622, -0.783, 1.51e-07, -0.622, -0.783, 1.51e-07, -0.8035, -0.5954, 7.468e-08, -0.8035, -0.5954, 7.468e-08, -0.8035, -0.5954, 7.468e-08, -0.8035, -0.5954, -4.341e-07, -0.8035, -0.5954, -4.341e-07, -0.8035, -0.5954, -4.341e-07, -0.9302, -0.3671, -3.303e-07, -0.9304, -0.3667, 6.34e-07, -0.9302, -0.3671, -3.303e-07, -0.9302, -0.3671, -2.037e-08, -0.9302, -0.3671, -2.037e-08, -0.9302, -0.3671, -2.037e-08, -0.9935, -0.1138, -1.109e-07, -0.9935, -0.1138, -1.109e-07, -0.9935, -0.1138, -1.109e-07, -0.9935, -0.1138, -1.109e-07, -0.9935, -0.1138, -1.109e-07, -0.9935, -0.1138, -1.109e-07, -0.9891, 0.1471, -1.952e-07, -0.9891, 0.1471, -1.952e-07, -0.9891, 0.1471, -1.952e-07, -0.9173, 0.3981, -2.617e-07, -0.9173, 0.3981, -2.617e-07, -0.9173, 0.3981, -2.617e-07, -0.9173, 0.3981, -2.737e-07, -0.9173, 0.3981, -2.737e-07, -0.9173, 0.3981, -2.737e-07, -0.783, 0.622, -3.209e-07, -0.783, 0.622, -3.209e-07, -0.783, 0.622, -3.209e-07, -0.783, 0.622, 2.175e-07, -0.783, 0.622, 2.175e-07, -0.783, 0.622, 2.175e-07, -0.5954, 0.8035, 3.209e-07, -0.5954, 0.8035, 3.209e-07, -0.5954, 0.8035, 3.209e-07, -0.5954, 0.8035, -3.398e-07, -0.5954, 0.8035, -3.398e-07, -0.5954, 0.8035, -3.398e-07, -0.3671, 0.9302, -3.397e-07, -0.3671, 0.9302, -3.397e-07, -0.3671, 0.9302, -3.397e-07, -0.1139, 0.9935, -3.27e-07, -0.1139, 0.9935, -3.27e-07, -0.1139, 0.9935, -3.27e-07, -0.1139, 0.9935, -3.02e-07, -0.1139, 0.9935, -3.02e-07, -0.1139, 0.9935, -3.02e-07, 0.1472, 0.9891, -3.02e-07, 0.1472, 0.9891, -3.02e-07, 0.1472, 0.9891, -3.02e-07, 0.1472, 0.9891, -3.048e-07, 0.1472, 0.9891, -3.048e-07, 0.1472, 0.9891, -3.048e-07, 0.3981, 0.9173, -2.643e-07, 0.3981, 0.9173, -2.643e-07, 0.3981, 0.9173, -2.643e-07, 0.3981, 0.9173, -2.265e-07, 0.3981, 0.9173, -2.265e-07, 0.3981, 0.9173, -2.265e-07, 0.622, 0.783, -1.724e-07, 0.622, 0.783, -1.724e-07, 0.622, 0.783, -1.724e-07, -0.3671, 0.9302, -3.609e-07, -0.3671, 0.9302, -3.609e-07, -0.3671, 0.9302, -3.609e-07, -0.9891, 0.1471, -1.949e-07, -0.9891, 0.1471, -1.949e-07, -0.9891, 0.1471, -1.949e-07, -0.622, -0.783, -3.707e-07, -0.622, -0.783, -3.707e-07, -0.622, -0.783, -3.707e-07, 0.3671, -0.9302, 3.609e-07, 0.3671, -0.9302, 3.609e-07, 0.3671, -0.9302, 3.609e-07, -3.455e-07, 3.91e-07, 1.0, -3.455e-07, 3.91e-07, 1.0, -3.455e-07, 3.91e-07, 1.0, -3.455e-07, 3.91e-07, 1.0, -3.455e-07, 3.91e-07, 1.0, -3.455e-07, 3.91e-07, 1.0, -3.455e-07, 3.91e-07, 1.0, -3.455e-07, 3.91e-07, 1.0, -3.455e-07, 3.91e-07, 1.0, -3.455e-07, 3.91e-07, 1.0, -3.455e-07, 3.91e-07, 1.0, -3.455e-07, 3.91e-07, 1.0, -3.455e-07, 3.91e-07, 1.0, -3.455e-07, 3.91e-07, 1.0, -3.455e-07, 3.91e-07, 1.0, -0.0003388, -0.0003391, 1.0, -3.455e-07, 3.91e-07, 1.0, -3.455e-07, 3.91e-07, 1.0, -3.455e-07, 3.91e-07, 1.0, -3.455e-07, 3.91e-07, 1.0, -3.455e-07, 3.91e-07, 1.0, -3.455e-07, 3.91e-07, 1.0, -3.455e-07, 3.91e-07, 1.0, -3.455e-07, 3.91e-07, 1.0])] * 3)])

# ---- objects
ob_boomsegement_3 = bpy.data.objects.new('BoomSegement_3', me_boomsegement_3)
ob_boomsegement_3_001 = bpy.data.objects.new('BoomSegement_3.001', me_boomsegement_3_001)

# ---- transforms, parenting, visibility, modifiers, constraints
ob_boomsegement_3.location = (0.0, 0.0, 0.0)
ob_boomsegement_3.rotation_euler = (1.571, -0.0, -3.142)
ob_boomsegement_3_001.parent = ob_boomsegement_3
ob_boomsegement_3_001.matrix_parent_inverse = Matrix(((-1.0, -1.51e-07, -0.0, 0.0), (-2.46e-14, 1.629e-07, 1.0, -0.0), (-1.51e-07, 1.0, -1.629e-07, 0.0), (-0.0, -0.0, 0.0, 1.0)))
ob_boomsegement_3_001.location = (0.00207, 0.05005, 1.324e-05)
ob_boomsegement_3_001.rotation_euler = (1.571, -0.0, -3.142)

# ---- collection membership
scene.collection.objects.link(ob_boomsegement_3)
scene.collection.objects.link(ob_boomsegement_3_001)

# ---- scene / render settings (as saved in the file)
scene.frame_start = 1; scene.frame_end = 250; scene.frame_set(1)
scene.render.engine = 'BLENDER_EEVEE_NEXT'
scene.cycles.sampling_pattern = 'TABULATED_SOBOL'
scene.cycles.use_light_tree = False
scene.view_settings.view_transform = 'Filmic'
bpy.context.view_layer.update()

# ---- added for rendering (the .blend has no active camera and no usable light): camera, sun
cam_auto = bpy.data.cameras.new('AutoCamera')
cam_auto.lens = 50.0
cam_auto.sensor_width = 36.0
cam_auto.clip_end = 1000.0
ob_auto_camera = bpy.data.objects.new('AutoCamera', cam_auto)
scene.collection.objects.link(ob_auto_camera)
ob_auto_camera.location = (0.442667, -0.328667, 0.352483)
ob_auto_camera.rotation_euler = (1.09748, -7.21219e-08, 0.694738)
scene.camera = ob_auto_camera
light_auto_sun = bpy.data.lights.new('AutoSun', 'SUN')
light_auto_sun.energy = 3.0
light_auto_sun.angle = 0.0523599
ob_auto_sun = bpy.data.objects.new('AutoSun', light_auto_sun)
scene.collection.objects.link(ob_auto_sun)
ob_auto_sun.rotation_euler = (0.872665, 0.174533, 0.523599)
bpy.context.view_layer.update()
